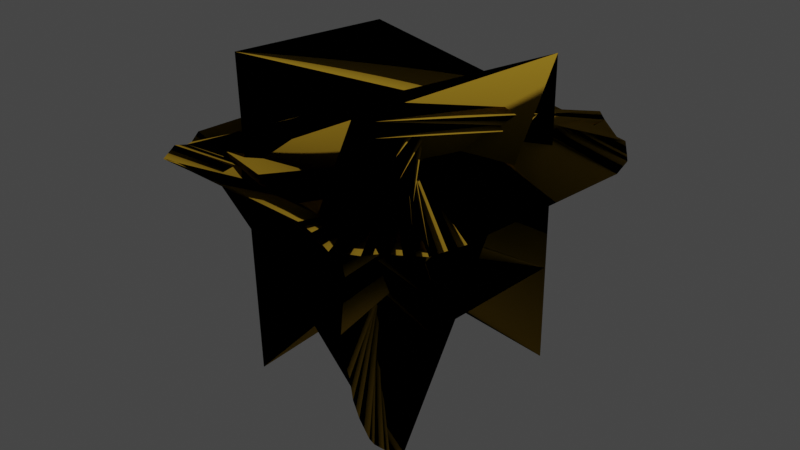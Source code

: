 # Source: Player_6.blend  (saved by Blender 2.82.7; exported with 4.5.12 LTS)
import bpy
from mathutils import Matrix  # noqa: F401  (used for matrix-valued properties, if any)

bpy.ops.wm.read_factory_settings(use_empty=True)
scene = bpy.context.scene
scene.name = 'Scene'

# ---- collections
col_collection = bpy.data.collections.new('Collection'); scene.collection.children.link(col_collection)

# ---- materials (node trees are filled in below, after node groups)
mat_yellow_001 = bpy.data.materials.new('yellow.001')
mat_yellow_001.use_transparent_shadow = False
mat_yellow_001.diffuse_color = (0.8, 0.7335, 0.0, 1.0)
mat_yellow_001.roughness = 1.0
mat_yellow_001.metallic = 1.0

# ---- material node trees
mat_yellow_001.use_nodes = True; mat_yellow_001.node_tree.nodes.clear()
_N = mat_yellow_001.node_tree.nodes; _L = mat_yellow_001.node_tree.links
n0 = _N.new('ShaderNodeOutputMaterial'); n0.name = 'Material Output'; n0.location = (300, 300)
n1 = _N.new('ShaderNodeBsdfToon'); n1.name = 'Toon BSDF'; n1.location = (10, 300)
n1.component = 'GLOSSY'
n1.inputs[0].default_value = (0.8, 0.4858, 0.04263, 1.0)
n1.inputs[2].default_value = 1.0
n2 = _N.new('ShaderNodeNewGeometry'); n2.name = 'Geometry'; n2.location = (-180, 240)
_L.new(n1.outputs[0], n0.inputs[0])
_L.new(n2.outputs[5], n1.inputs[3])
n0.is_active_output = True

# ---- world
world_world = bpy.data.worlds.new('World'); scene.world = world_world
world_world.use_nodes = True; world_world.node_tree.nodes.clear()
_N = world_world.node_tree.nodes; _L = world_world.node_tree.links
n0 = _N.new('ShaderNodeOutputWorld'); n0.name = 'World Output'; n0.location = (300, 300)
n1 = _N.new('ShaderNodeBackground'); n1.name = 'Background'; n1.location = (10, 300)
n1.inputs[0].default_value = (0.05088, 0.05088, 0.05088, 1.0)
_L.new(n1.outputs[0], n0.inputs[0])
n0.is_active_output = True
world_world.color = (0.05088, 0.05088, 0.05088)
world_world.use_sun_shadow = False
world_world.sun_shadow_jitter_overblur = 0.0

# ---- cameras
cam_camera = bpy.data.cameras.new('Camera')
cam_camera.clip_end = 100.0
cam_camera.ortho_scale = 7.314

# ---- lights
light_light = bpy.data.lights.new('Light', 'POINT')
light_light.transmission_factor = 0.0
light_light.energy = 1000.0
light_light.shadow_soft_size = 0.1
light_light.shadow_maximum_resolution = 0.006
light_light.use_absolute_resolution = True

# ---- meshes
me_cylinder_001 = bpy.data.meshes.new('Cylinder.001')
me_cylinder_001.from_pydata([(0.7614, 1.889, 0.6995), (1.006, -1.581, 0.3356), (0.9309, 1.967, 0.9061), (0.8251, -1.49, 0.4905), (1.051, 1.896, 0.8631), (0.9283, -1.261, 0.5142), (1.323, 1.783, 0.7572), (-0.7976, -1.191, 0.5879), (1.451, 1.714, 0.7985), (1.57, 1.588, 0.7268), (1.72, 1.386, 0.7608), (1.793, 1.126, 0.7297), (-1.136, 1.198, 0.5347), (1.82, -0.9392, 0.7271), (-1.234, 1.36, 0.4193), (1.798, -1.147, 0.736), (-1.314, 1.47, 0.2583), (1.761, -1.328, 0.7311), (-1.299, 1.639, -0.2264), (1.656, -1.517, 0.772), (-1.341, 1.645, -0.383), (1.532, -1.668, 0.7926), (-1.237, 1.777, -0.541), (1.429, -1.768, 0.7712), (-1.308, 1.731, -0.7494), (1.15, -1.872, 0.7425), (-1.192, 1.804, -0.9541), (0.9701, -1.895, 0.8584), (-1.135, 1.751, -1.148), (0.8034, -1.901, 0.8995), (-1.036, 1.694, -1.313), (-0.9984, -1.907, 0.8684), (-0.9384, 1.592, -1.456), (-1.25, -1.893, 0.8213), (-0.8378, 1.431, -1.648), (-1.446, -1.775, 0.7336), (0.8201, 1.342, -1.643), (-1.575, -1.564, 0.7745), (0.9826, 1.182, -1.713), (-1.597, -1.408, 0.7299), (1.105, 0.9927, 1.782), (-1.707, -1.285, 0.6907), (1.193, -1.063, -1.7), (-1.816, -1.126, 0.7308), (1.215, -1.27, -1.557), (-1.831, 0.9426, 0.7564), (1.285, -1.399, -1.433), (-1.805, 1.157, 0.7543), (1.293, -1.527, -1.3), (-1.755, 1.338, 0.7698), (1.348, -1.634, -1.153), (-1.638, 1.536, 0.7429), (1.291, -1.698, -0.9284), (-1.517, 1.676, 0.7722), (1.277, -1.754, -0.7136), (-1.346, 1.806, 0.8066), (1.224, -1.743, -0.5161), (-1.093, 1.935, 0.7266), (1.193, -1.761, -0.3576), (-0.9915, 1.934, 0.8655), (1.074, -1.702, -0.1592), (1.044, -1.252, 1.675), (0.7749, -1.2, 1.773), (-1.003, -1.071, -1.787), (-1.171, -1.054, 1.714), (-1.345, 0.9752, 1.598), (-1.469, 1.017, 1.482), (-1.564, 1.128, 1.347), (-1.653, 1.144, 1.199), (-1.686, 1.28, 0.9929), (-1.72, 1.281, 0.7808), (-1.662, 1.372, 0.5908), (-1.639, 1.321, 0.4248), (-1.525, 1.378, 0.2491), (-1.423, 1.335, -0.2586), (-1.246, 1.313, -0.4371), (-1.144, 1.199, -0.5463), (-0.8827, 1.141, -0.6638), (-0.8709, 1.015, -0.6651), (0.9882, 0.9346, -0.6159), (1.159, 0.9331, -0.4536), (1.334, -1.017, -0.3925), (1.509, -1.047, -0.2231), (1.593, -1.201, 0.2598), (1.674, -1.207, 0.4173), (1.682, -1.304, 0.5776), (1.71, -1.282, 0.7773), (1.632, -1.392, 0.9744), (1.589, -1.341, 1.165), (1.463, -1.376, 1.329), (1.361, -1.319, 1.477), (1.138, -1.341, 1.579)], [], [(0, 1, 3, 2), (2, 3, 5, 4), (4, 5, 7, 6), (11, 12, 14, 13), (13, 14, 16, 15), (15, 16, 18, 17), (17, 18, 20, 19), (19, 20, 22, 21), (21, 22, 24, 23), (23, 24, 26, 25), (25, 26, 28, 27), (27, 28, 30, 29), (29, 30, 32, 31), (31, 32, 34, 33), (33, 34, 36, 35), (35, 36, 38, 37), (37, 38, 40, 39), (39, 40, 42, 41), (41, 42, 44, 43), (43, 44, 46, 45), (45, 46, 48, 47), (47, 48, 50, 49), (49, 50, 52, 51), (51, 52, 54, 53), (53, 54, 56, 55), (55, 56, 58, 57), (57, 58, 60, 59), (59, 60, 1, 0), (4, 6, 64, 63), (19, 21, 73, 72), (37, 39, 81, 80), (55, 57, 90, 89), (11, 13, 69, 68), (29, 31, 78, 77), (47, 49, 86, 85), (6, 8, 65, 64), (21, 23, 74, 73), (39, 41, 82, 81), (57, 59, 91, 90), (13, 15, 70, 69), (49, 51, 87, 86), (8, 9, 66, 65), (23, 25, 75, 74), (41, 43, 83, 82), (0, 2, 62, 61), (59, 0, 61, 91), (15, 17, 71, 70), (51, 53, 88, 87), (9, 10, 67, 66), (25, 27, 76, 75), (43, 45, 84, 83), (2, 4, 63, 62), (17, 19, 72, 71), (35, 37, 80, 79), (53, 55, 89, 88), (10, 11, 68, 67), (27, 29, 77, 76), (45, 47, 85, 84)])
_uv = me_cylinder_001.uv_layers.new(name='UVMap')
_uv.uv.foreach_set('vector', [1.0, 0.5, 1.0, 1.0, 0.9688, 1.0, 0.9688, 0.5, 0.9688, 0.5, 0.9688, 1.0, 0.9375, 1.0, 0.9375, 0.5, 0.9375, 0.5, 0.9375, 1.0, 0.9062, 1.0, 0.9062, 0.5, 0.7812, 0.5, 0.7812, 1.0, 0.75, 1.0, 0.75, 0.5, 0.75, 0.5, 0.75, 1.0, 0.7188, 1.0, 0.7188, 0.5, 0.7188, 0.5, 0.7188, 1.0, 0.6875, 1.0, 0.6875, 0.5, 0.6875, 0.5, 0.6875, 1.0, 0.6562, 1.0, 0.6562, 0.5, 0.6562, 0.5, 0.6562, 1.0, 0.625, 1.0, 0.625, 0.5, 0.625, 0.5, 0.625, 1.0, 0.5938, 1.0, 0.5938, 0.5, 0.5938, 0.5, 0.5938, 1.0, 0.5625, 1.0, 0.5625, 0.5, 0.5625, 0.5, 0.5625, 1.0, 0.5312, 1.0, 0.5312, 0.5, 0.5312, 0.5, 0.5312, 1.0, 0.5, 1.0, 0.5, 0.5, 0.5, 0.5, 0.5, 1.0, 0.4688, 1.0, 0.4688, 0.5, 0.4688, 0.5, 0.4688, 1.0, 0.4375, 1.0, 0.4375, 0.5, 0.4375, 0.5, 0.4375, 1.0, 0.4062, 1.0, 0.4062, 0.5, 0.4062, 0.5, 0.4062, 1.0, 0.375, 1.0, 0.375, 0.5, 0.375, 0.5, 0.375, 1.0, 0.3438, 1.0, 0.3438, 0.5, 0.3438, 0.5, 0.3438, 1.0, 0.3125, 1.0, 0.3125, 0.5, 0.3125, 0.5, 0.3125, 1.0, 0.2812, 1.0, 0.2812, 0.5, 0.2812, 0.5, 0.2812, 1.0, 0.25, 1.0, 0.25, 0.5, 0.25, 0.5, 0.25, 1.0, 0.2188, 1.0, 0.2188, 0.5, 0.2188, 0.5, 0.2188, 1.0, 0.1875, 1.0, 0.1875, 0.5, 0.1875, 0.5, 0.1875, 1.0, 0.1562, 1.0, 0.1562, 0.5, 0.1562, 0.5, 0.1562, 1.0, 0.125, 1.0, 0.125, 0.5, 0.125, 0.5, 0.125, 1.0, 0.09375, 1.0, 0.09375, 0.5, 0.09375, 0.5, 0.09375, 1.0, 0.0625, 1.0, 0.0625, 0.5, 0.0625, 0.5, 0.0625, 1.0, 0.03125, 1.0, 0.03125, 0.5, 0.03125, 0.5, 0.03125, 1.0, 0.0, 1.0, 0.0, 0.5, 0.9375, 0.5, 0.9062, 0.5, 0.9062, 0.5, 0.9375, 0.5, 0.6562, 0.5, 0.625, 0.5, 0.625, 0.5, 0.6562, 0.5, 0.375, 0.5, 0.3438, 0.5, 0.3438, 0.5, 0.375, 0.5, 0.09375, 0.5, 0.0625, 0.5, 0.0625, 0.5, 0.09375, 0.5, 0.7812, 0.5, 0.75, 0.5, 0.75, 0.5, 0.7812, 0.5, 0.5, 0.5, 0.4688, 0.5, 0.4688, 0.5, 0.5, 0.5, 0.2188, 0.5, 0.1875, 0.5, 0.1875, 0.5, 0.2188, 0.5, 0.9062, 0.5, 0.875, 0.5, 0.875, 0.5, 0.9062, 0.5, 0.625, 0.5, 0.5938, 0.5, 0.5938, 0.5, 0.625, 0.5, 0.3438, 0.5, 0.3125, 0.5, 0.3125, 0.5, 0.3438, 0.5, 0.0625, 0.5, 0.03125, 0.5, 0.03125, 0.5, 0.0625, 0.5, 0.75, 0.5, 0.7188, 0.5, 0.7188, 0.5, 0.75, 0.5, 0.1875, 0.5, 0.1562, 0.5, 0.1562, 0.5, 0.1875, 0.5, 0.875, 0.5, 0.8438, 0.5, 0.8438, 0.5, 0.875, 0.5, 0.5938, 0.5, 0.5625, 0.5, 0.5625, 0.5, 0.5938, 0.5, 0.3125, 0.5, 0.2812, 0.5, 0.2812, 0.5, 0.3125, 0.5, 1.0, 0.5, 0.9688, 0.5, 0.9688, 0.5, 1.0, 0.5, 0.03125, 0.5, 0.0, 0.5, 0.0, 0.5, 0.03125, 0.5, 0.7188, 0.5, 0.6875, 0.5, 0.6875, 0.5, 0.7188, 0.5, 0.1562, 0.5, 0.125, 0.5, 0.125, 0.5, 0.1562, 0.5, 0.8438, 0.5, 0.8125, 0.5, 0.8125, 0.5, 0.8438, 0.5, 0.5625, 0.5, 0.5312, 0.5, 0.5312, 0.5, 0.5625, 0.5, 0.2812, 0.5, 0.25, 0.5, 0.25, 0.5, 0.2812, 0.5, 0.9688, 0.5, 0.9375, 0.5, 0.9375, 0.5, 0.9688, 0.5, 0.6875, 0.5, 0.6562, 0.5, 0.6562, 0.5, 0.6875, 0.5, 0.4062, 0.5, 0.375, 0.5, 0.375, 0.5, 0.4062, 0.5, 0.125, 0.5, 0.09375, 0.5, 0.09375, 0.5, 0.125, 0.5, 0.8125, 0.5, 0.7812, 0.5, 0.7812, 0.5, 0.8125, 0.5, 0.5312, 0.5, 0.5, 0.5, 0.5, 0.5, 0.5312, 0.5, 0.25, 0.5, 0.2188, 0.5, 0.2188, 0.5, 0.25, 0.5])
me_cylinder_001.materials.append(mat_yellow_001)
me_cylinder_001.use_remesh_fix_poles = True
me_cylinder_001.use_remesh_preserve_attributes = False
me_cylinder_001.use_mirror_vertex_groups = False
me_cylinder_001.update()

# ---- objects
ob_cylinder = bpy.data.objects.new('Cylinder', me_cylinder_001)
ob_light = bpy.data.objects.new('Light', light_light)
ob_camera = bpy.data.objects.new('Camera', cam_camera)

# ---- transforms, parenting, visibility, modifiers, constraints
ob_cylinder.location = (0.0, 0.0, 0.0)
ob_cylinder.lineart.crease_threshold = 0.0
ob_light.location = (4.076, 1.005, 5.904)
ob_light.rotation_euler = (0.6503, 0.05522, 1.866)
ob_light.lock_rotations_4d = False
ob_light.empty_display_type = 'ARROWS'
ob_light.color = (0.0, 0.0, 0.0, 0.0)
ob_light.lineart.crease_threshold = 0.0
ob_camera.location = (7.359, -6.926, 4.958)
ob_camera.rotation_euler = (1.109, 0.0, 0.8149)
ob_camera.lock_rotations_4d = False
ob_camera.empty_display_type = 'ARROWS'
ob_camera.color = (0.0, 0.0, 0.0, 0.0)
ob_camera.display_type = 'WIRE'
ob_camera.lineart.crease_threshold = 0.0

# ---- collection membership
scene.collection.objects.link(ob_cylinder)
col_collection.objects.link(ob_light)
col_collection.objects.link(ob_camera)

# ---- scene / render settings (as saved in the file)
scene.camera = ob_camera
scene.frame_start = 1; scene.frame_end = 250; scene.frame_set(1)
scene.render.engine = 'BLENDER_EEVEE_NEXT'
scene.cycles.use_denoising = False
scene.cycles.samples = 128
scene.cycles.sampling_pattern = 'TABULATED_SOBOL'
scene.cycles.use_adaptive_sampling = False
scene.cycles.use_light_tree = False
scene.view_settings.view_transform = 'Filmic'
bpy.context.view_layer.update()
